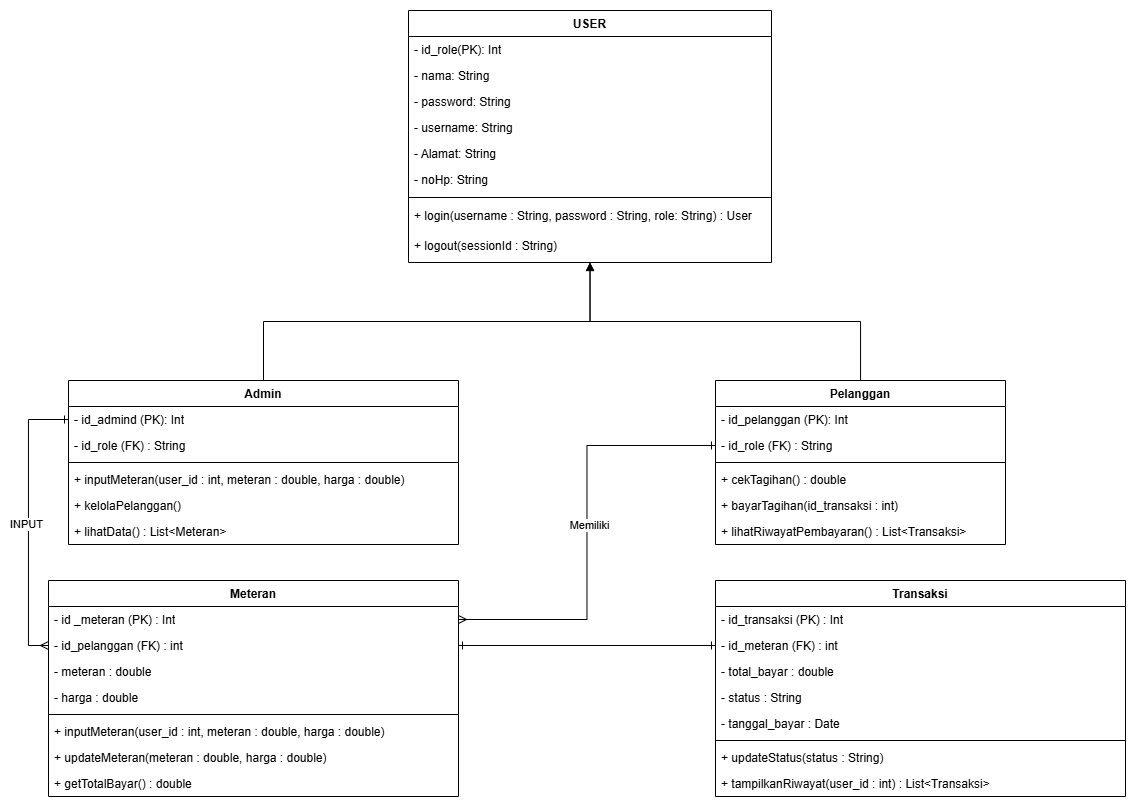

The diagram above was exported from draw.io. Its source (the exported page's mxGraphModel, read from the mxfile embedded in the PNG):
<mxGraphModel dx="1097" dy="555" grid="1" gridSize="10" guides="1" tooltips="1" connect="1" arrows="1" fold="1" page="1" pageScale="1" pageWidth="827" pageHeight="1169" math="0" shadow="0">
  <root>
    <mxCell id="0" />
    <mxCell id="1" parent="0" />
    <mxCell id="sdFZDjSx9su2WQ53FVhc-1" value="Admin" style="swimlane;fontStyle=1;align=center;verticalAlign=top;childLayout=stackLayout;horizontal=1;startSize=26;horizontalStack=0;resizeParent=1;resizeParentMax=0;resizeLast=0;collapsible=1;marginBottom=0;whiteSpace=wrap;html=1;" parent="1" vertex="1">
      <mxGeometry x="200" y="530" width="390" height="164" as="geometry" />
    </mxCell>
    <mxCell id="Z3LePJRX8Qebg1HYhHe5-14" value="- id_admind (PK): Int" style="text;strokeColor=none;fillColor=none;align=left;verticalAlign=top;spacingLeft=4;spacingRight=4;overflow=hidden;rotatable=0;points=[[0,0.5],[1,0.5]];portConstraint=eastwest;whiteSpace=wrap;html=1;" vertex="1" parent="sdFZDjSx9su2WQ53FVhc-1">
      <mxGeometry y="26" width="390" height="26" as="geometry" />
    </mxCell>
    <mxCell id="RzNSt-VRw0yz56dO-Qz--1" value="- id_role (FK) : String" style="text;strokeColor=none;fillColor=none;align=left;verticalAlign=top;spacingLeft=4;spacingRight=4;overflow=hidden;rotatable=0;points=[[0,0.5],[1,0.5]];portConstraint=eastwest;whiteSpace=wrap;html=1;" vertex="1" parent="sdFZDjSx9su2WQ53FVhc-1">
      <mxGeometry y="52" width="390" height="26" as="geometry" />
    </mxCell>
    <mxCell id="sdFZDjSx9su2WQ53FVhc-3" value="" style="line;strokeWidth=1;fillColor=none;align=left;verticalAlign=middle;spacingTop=-1;spacingLeft=3;spacingRight=3;rotatable=0;labelPosition=right;points=[];portConstraint=eastwest;strokeColor=inherit;" parent="sdFZDjSx9su2WQ53FVhc-1" vertex="1">
      <mxGeometry y="78" width="390" height="8" as="geometry" />
    </mxCell>
    <mxCell id="Z3LePJRX8Qebg1HYhHe5-25" value="+ inputMeteran(user_id : int, meteran : double, harga : double)&amp;nbsp;" style="text;strokeColor=none;fillColor=none;align=left;verticalAlign=top;spacingLeft=4;spacingRight=4;overflow=hidden;rotatable=0;points=[[0,0.5],[1,0.5]];portConstraint=eastwest;whiteSpace=wrap;html=1;" vertex="1" parent="sdFZDjSx9su2WQ53FVhc-1">
      <mxGeometry y="86" width="390" height="26" as="geometry" />
    </mxCell>
    <mxCell id="Z3LePJRX8Qebg1HYhHe5-26" value="&lt;div&gt;+ kelolaPelanggan()&amp;nbsp;&lt;/div&gt;" style="text;strokeColor=none;fillColor=none;align=left;verticalAlign=top;spacingLeft=4;spacingRight=4;overflow=hidden;rotatable=0;points=[[0,0.5],[1,0.5]];portConstraint=eastwest;whiteSpace=wrap;html=1;" vertex="1" parent="sdFZDjSx9su2WQ53FVhc-1">
      <mxGeometry y="112" width="390" height="26" as="geometry" />
    </mxCell>
    <mxCell id="Z3LePJRX8Qebg1HYhHe5-27" value="+ lihatData() : List&amp;lt;Meteran&amp;gt;" style="text;strokeColor=none;fillColor=none;align=left;verticalAlign=top;spacingLeft=4;spacingRight=4;overflow=hidden;rotatable=0;points=[[0,0.5],[1,0.5]];portConstraint=eastwest;whiteSpace=wrap;html=1;" vertex="1" parent="sdFZDjSx9su2WQ53FVhc-1">
      <mxGeometry y="138" width="390" height="26" as="geometry" />
    </mxCell>
    <mxCell id="sdFZDjSx9su2WQ53FVhc-6" value="Pelanggan" style="swimlane;fontStyle=1;align=center;verticalAlign=top;childLayout=stackLayout;horizontal=1;startSize=26;horizontalStack=0;resizeParent=1;resizeParentMax=0;resizeLast=0;collapsible=1;marginBottom=0;whiteSpace=wrap;html=1;container=0;" vertex="1" parent="1">
      <mxGeometry x="847" y="530" width="290" height="164" as="geometry" />
    </mxCell>
    <mxCell id="RzNSt-VRw0yz56dO-Qz--2" value="- id_pelanggan (PK): Int" style="text;strokeColor=none;fillColor=none;align=left;verticalAlign=top;spacingLeft=4;spacingRight=4;overflow=hidden;rotatable=0;points=[[0,0.5],[1,0.5]];portConstraint=eastwest;whiteSpace=wrap;html=1;" vertex="1" parent="sdFZDjSx9su2WQ53FVhc-6">
      <mxGeometry y="26" width="290" height="26" as="geometry" />
    </mxCell>
    <mxCell id="Z3LePJRX8Qebg1HYhHe5-20" value="- id_role (FK) : String" style="text;strokeColor=none;fillColor=none;align=left;verticalAlign=top;spacingLeft=4;spacingRight=4;overflow=hidden;rotatable=0;points=[[0,0.5],[1,0.5]];portConstraint=eastwest;whiteSpace=wrap;html=1;" vertex="1" parent="sdFZDjSx9su2WQ53FVhc-6">
      <mxGeometry y="52" width="290" height="26" as="geometry" />
    </mxCell>
    <mxCell id="sdFZDjSx9su2WQ53FVhc-8" value="" style="line;strokeWidth=1;fillColor=none;align=left;verticalAlign=middle;spacingTop=-1;spacingLeft=3;spacingRight=3;rotatable=0;labelPosition=right;points=[];portConstraint=eastwest;strokeColor=inherit;container=0;" vertex="1" parent="sdFZDjSx9su2WQ53FVhc-6">
      <mxGeometry y="78" width="290" height="8" as="geometry" />
    </mxCell>
    <mxCell id="Z3LePJRX8Qebg1HYhHe5-21" value="+ cekTagihan() : double" style="text;strokeColor=none;fillColor=none;align=left;verticalAlign=top;spacingLeft=4;spacingRight=4;overflow=hidden;rotatable=0;points=[[0,0.5],[1,0.5]];portConstraint=eastwest;whiteSpace=wrap;html=1;" vertex="1" parent="sdFZDjSx9su2WQ53FVhc-6">
      <mxGeometry y="86" width="290" height="26" as="geometry" />
    </mxCell>
    <mxCell id="Z3LePJRX8Qebg1HYhHe5-22" value="+ bayarTagihan(id_transaksi : int)&amp;nbsp;" style="text;strokeColor=none;fillColor=none;align=left;verticalAlign=top;spacingLeft=4;spacingRight=4;overflow=hidden;rotatable=0;points=[[0,0.5],[1,0.5]];portConstraint=eastwest;whiteSpace=wrap;html=1;" vertex="1" parent="sdFZDjSx9su2WQ53FVhc-6">
      <mxGeometry y="112" width="290" height="26" as="geometry" />
    </mxCell>
    <mxCell id="Z3LePJRX8Qebg1HYhHe5-23" value="+ lihatRiwayatPembayaran() : List&amp;lt;Transaksi&amp;gt;" style="text;strokeColor=none;fillColor=none;align=left;verticalAlign=top;spacingLeft=4;spacingRight=4;overflow=hidden;rotatable=0;points=[[0,0.5],[1,0.5]];portConstraint=eastwest;whiteSpace=wrap;html=1;" vertex="1" parent="sdFZDjSx9su2WQ53FVhc-6">
      <mxGeometry y="138" width="290" height="26" as="geometry" />
    </mxCell>
    <mxCell id="sdFZDjSx9su2WQ53FVhc-12" value="Meteran" style="swimlane;fontStyle=1;align=center;verticalAlign=top;childLayout=stackLayout;horizontal=1;startSize=26;horizontalStack=0;resizeParent=1;resizeParentMax=0;resizeLast=0;collapsible=1;marginBottom=0;whiteSpace=wrap;html=1;" parent="1" vertex="1">
      <mxGeometry x="180" y="730" width="410" height="216" as="geometry" />
    </mxCell>
    <mxCell id="Ht3zAzTfzLAjSRa3Gd2z-1" value="- id _meteran (PK) : Int" style="text;strokeColor=none;fillColor=none;align=left;verticalAlign=top;spacingLeft=4;spacingRight=4;overflow=hidden;rotatable=0;points=[[0,0.5],[1,0.5]];portConstraint=eastwest;whiteSpace=wrap;html=1;" vertex="1" parent="sdFZDjSx9su2WQ53FVhc-12">
      <mxGeometry y="26" width="410" height="26" as="geometry" />
    </mxCell>
    <mxCell id="Ht3zAzTfzLAjSRa3Gd2z-2" value="&lt;div&gt;- id_pelanggan (FK) : int&lt;/div&gt;" style="text;strokeColor=none;fillColor=none;align=left;verticalAlign=top;spacingLeft=4;spacingRight=4;overflow=hidden;rotatable=0;points=[[0,0.5],[1,0.5]];portConstraint=eastwest;whiteSpace=wrap;html=1;" vertex="1" parent="sdFZDjSx9su2WQ53FVhc-12">
      <mxGeometry y="52" width="410" height="26" as="geometry" />
    </mxCell>
    <mxCell id="Ht3zAzTfzLAjSRa3Gd2z-3" value="- meteran : double" style="text;strokeColor=none;fillColor=none;align=left;verticalAlign=top;spacingLeft=4;spacingRight=4;overflow=hidden;rotatable=0;points=[[0,0.5],[1,0.5]];portConstraint=eastwest;whiteSpace=wrap;html=1;" vertex="1" parent="sdFZDjSx9su2WQ53FVhc-12">
      <mxGeometry y="78" width="410" height="26" as="geometry" />
    </mxCell>
    <mxCell id="Ht3zAzTfzLAjSRa3Gd2z-4" value="- harga : double" style="text;strokeColor=none;fillColor=none;align=left;verticalAlign=top;spacingLeft=4;spacingRight=4;overflow=hidden;rotatable=0;points=[[0,0.5],[1,0.5]];portConstraint=eastwest;whiteSpace=wrap;html=1;" vertex="1" parent="sdFZDjSx9su2WQ53FVhc-12">
      <mxGeometry y="104" width="410" height="26" as="geometry" />
    </mxCell>
    <mxCell id="sdFZDjSx9su2WQ53FVhc-14" value="" style="line;strokeWidth=1;fillColor=none;align=left;verticalAlign=middle;spacingTop=-1;spacingLeft=3;spacingRight=3;rotatable=0;labelPosition=right;points=[];portConstraint=eastwest;strokeColor=inherit;" parent="sdFZDjSx9su2WQ53FVhc-12" vertex="1">
      <mxGeometry y="130" width="410" height="8" as="geometry" />
    </mxCell>
    <mxCell id="Ht3zAzTfzLAjSRa3Gd2z-5" value="&lt;div&gt;+ inputMeteran(user_id : int, meteran : double, harga : double)&amp;nbsp;&lt;/div&gt;" style="text;strokeColor=none;fillColor=none;align=left;verticalAlign=top;spacingLeft=4;spacingRight=4;overflow=hidden;rotatable=0;points=[[0,0.5],[1,0.5]];portConstraint=eastwest;whiteSpace=wrap;html=1;" vertex="1" parent="sdFZDjSx9su2WQ53FVhc-12">
      <mxGeometry y="138" width="410" height="26" as="geometry" />
    </mxCell>
    <mxCell id="Ht3zAzTfzLAjSRa3Gd2z-6" value="&lt;div&gt;+ updateMeteran(meteran : double, harga : double)&amp;nbsp;&lt;/div&gt;" style="text;strokeColor=none;fillColor=none;align=left;verticalAlign=top;spacingLeft=4;spacingRight=4;overflow=hidden;rotatable=0;points=[[0,0.5],[1,0.5]];portConstraint=eastwest;whiteSpace=wrap;html=1;" vertex="1" parent="sdFZDjSx9su2WQ53FVhc-12">
      <mxGeometry y="164" width="410" height="26" as="geometry" />
    </mxCell>
    <mxCell id="Ht3zAzTfzLAjSRa3Gd2z-7" value="+ getTotalBayar() : double" style="text;strokeColor=none;fillColor=none;align=left;verticalAlign=top;spacingLeft=4;spacingRight=4;overflow=hidden;rotatable=0;points=[[0,0.5],[1,0.5]];portConstraint=eastwest;whiteSpace=wrap;html=1;" vertex="1" parent="sdFZDjSx9su2WQ53FVhc-12">
      <mxGeometry y="190" width="410" height="26" as="geometry" />
    </mxCell>
    <mxCell id="Ht3zAzTfzLAjSRa3Gd2z-8" value="Transaksi" style="swimlane;fontStyle=1;align=center;verticalAlign=top;childLayout=stackLayout;horizontal=1;startSize=26;horizontalStack=0;resizeParent=1;resizeParentMax=0;resizeLast=0;collapsible=1;marginBottom=0;whiteSpace=wrap;html=1;" vertex="1" parent="1">
      <mxGeometry x="847" y="730" width="410" height="216" as="geometry" />
    </mxCell>
    <mxCell id="Ht3zAzTfzLAjSRa3Gd2z-9" value="- id_transaksi (PK) : Int" style="text;strokeColor=none;fillColor=none;align=left;verticalAlign=top;spacingLeft=4;spacingRight=4;overflow=hidden;rotatable=0;points=[[0,0.5],[1,0.5]];portConstraint=eastwest;whiteSpace=wrap;html=1;" vertex="1" parent="Ht3zAzTfzLAjSRa3Gd2z-8">
      <mxGeometry y="26" width="410" height="26" as="geometry" />
    </mxCell>
    <mxCell id="Ht3zAzTfzLAjSRa3Gd2z-10" value="- id_meteran (FK) : int" style="text;strokeColor=none;fillColor=none;align=left;verticalAlign=top;spacingLeft=4;spacingRight=4;overflow=hidden;rotatable=0;points=[[0,0.5],[1,0.5]];portConstraint=eastwest;whiteSpace=wrap;html=1;" vertex="1" parent="Ht3zAzTfzLAjSRa3Gd2z-8">
      <mxGeometry y="52" width="410" height="26" as="geometry" />
    </mxCell>
    <mxCell id="Ht3zAzTfzLAjSRa3Gd2z-11" value="- total_bayar : double" style="text;strokeColor=none;fillColor=none;align=left;verticalAlign=top;spacingLeft=4;spacingRight=4;overflow=hidden;rotatable=0;points=[[0,0.5],[1,0.5]];portConstraint=eastwest;whiteSpace=wrap;html=1;" vertex="1" parent="Ht3zAzTfzLAjSRa3Gd2z-8">
      <mxGeometry y="78" width="410" height="26" as="geometry" />
    </mxCell>
    <mxCell id="Ht3zAzTfzLAjSRa3Gd2z-12" value="- status : String&amp;nbsp;" style="text;strokeColor=none;fillColor=none;align=left;verticalAlign=top;spacingLeft=4;spacingRight=4;overflow=hidden;rotatable=0;points=[[0,0.5],[1,0.5]];portConstraint=eastwest;whiteSpace=wrap;html=1;" vertex="1" parent="Ht3zAzTfzLAjSRa3Gd2z-8">
      <mxGeometry y="104" width="410" height="26" as="geometry" />
    </mxCell>
    <mxCell id="Ht3zAzTfzLAjSRa3Gd2z-17" value="- tanggal_bayar : Date" style="text;strokeColor=none;fillColor=none;align=left;verticalAlign=top;spacingLeft=4;spacingRight=4;overflow=hidden;rotatable=0;points=[[0,0.5],[1,0.5]];portConstraint=eastwest;whiteSpace=wrap;html=1;" vertex="1" parent="Ht3zAzTfzLAjSRa3Gd2z-8">
      <mxGeometry y="130" width="410" height="26" as="geometry" />
    </mxCell>
    <mxCell id="Ht3zAzTfzLAjSRa3Gd2z-13" value="" style="line;strokeWidth=1;fillColor=none;align=left;verticalAlign=middle;spacingTop=-1;spacingLeft=3;spacingRight=3;rotatable=0;labelPosition=right;points=[];portConstraint=eastwest;strokeColor=inherit;" vertex="1" parent="Ht3zAzTfzLAjSRa3Gd2z-8">
      <mxGeometry y="156" width="410" height="8" as="geometry" />
    </mxCell>
    <mxCell id="Ht3zAzTfzLAjSRa3Gd2z-14" value="&lt;div&gt;+ updateStatus(status : String)&amp;nbsp;&lt;/div&gt;" style="text;strokeColor=none;fillColor=none;align=left;verticalAlign=top;spacingLeft=4;spacingRight=4;overflow=hidden;rotatable=0;points=[[0,0.5],[1,0.5]];portConstraint=eastwest;whiteSpace=wrap;html=1;" vertex="1" parent="Ht3zAzTfzLAjSRa3Gd2z-8">
      <mxGeometry y="164" width="410" height="26" as="geometry" />
    </mxCell>
    <mxCell id="Ht3zAzTfzLAjSRa3Gd2z-15" value="&lt;div&gt;+ tampilkanRiwayat(user_id : int) : List&amp;lt;Transaksi&amp;gt;&lt;/div&gt;" style="text;strokeColor=none;fillColor=none;align=left;verticalAlign=top;spacingLeft=4;spacingRight=4;overflow=hidden;rotatable=0;points=[[0,0.5],[1,0.5]];portConstraint=eastwest;whiteSpace=wrap;html=1;" vertex="1" parent="Ht3zAzTfzLAjSRa3Gd2z-8">
      <mxGeometry y="190" width="410" height="26" as="geometry" />
    </mxCell>
    <mxCell id="Ht3zAzTfzLAjSRa3Gd2z-23" style="edgeStyle=orthogonalEdgeStyle;rounded=0;orthogonalLoop=1;jettySize=auto;html=1;exitX=1;exitY=0.5;exitDx=0;exitDy=0;entryX=0;entryY=0.5;entryDx=0;entryDy=0;endArrow=ERone;endFill=0;startArrow=ERone;startFill=0;" edge="1" parent="1" source="Ht3zAzTfzLAjSRa3Gd2z-2" target="Ht3zAzTfzLAjSRa3Gd2z-10">
      <mxGeometry relative="1" as="geometry" />
    </mxCell>
    <mxCell id="UBCyP35gOq4hjUZJliCY-13" style="edgeStyle=orthogonalEdgeStyle;rounded=0;orthogonalLoop=1;jettySize=auto;html=1;endArrow=none;endFill=0;startArrow=block;startFill=1;" edge="1" parent="1" source="UBCyP35gOq4hjUZJliCY-1" target="sdFZDjSx9su2WQ53FVhc-1">
      <mxGeometry relative="1" as="geometry" />
    </mxCell>
    <mxCell id="UBCyP35gOq4hjUZJliCY-14" style="edgeStyle=orthogonalEdgeStyle;rounded=0;orthogonalLoop=1;jettySize=auto;html=1;startArrow=classic;startFill=1;endArrow=none;endFill=0;" edge="1" parent="1" source="UBCyP35gOq4hjUZJliCY-1" target="sdFZDjSx9su2WQ53FVhc-6">
      <mxGeometry relative="1" as="geometry" />
    </mxCell>
    <mxCell id="UBCyP35gOq4hjUZJliCY-1" value="USER" style="swimlane;fontStyle=1;align=center;verticalAlign=top;childLayout=stackLayout;horizontal=1;startSize=26;horizontalStack=0;resizeParent=1;resizeParentMax=0;resizeLast=0;collapsible=1;marginBottom=0;whiteSpace=wrap;html=1;container=0;" vertex="1" parent="1">
      <mxGeometry x="540" y="160" width="363" height="252" as="geometry" />
    </mxCell>
    <mxCell id="UBCyP35gOq4hjUZJliCY-2" value="- id_role&lt;span style=&quot;background-color: transparent; color: light-dark(rgb(0, 0, 0), rgb(255, 255, 255));&quot;&gt;(PK): Int&lt;/span&gt;" style="text;strokeColor=none;fillColor=none;align=left;verticalAlign=top;spacingLeft=4;spacingRight=4;overflow=hidden;rotatable=0;points=[[0,0.5],[1,0.5]];portConstraint=eastwest;whiteSpace=wrap;html=1;" vertex="1" parent="UBCyP35gOq4hjUZJliCY-1">
      <mxGeometry y="26" width="363" height="26" as="geometry" />
    </mxCell>
    <mxCell id="UBCyP35gOq4hjUZJliCY-3" value="&lt;div&gt;- nama: String&lt;/div&gt;" style="text;strokeColor=none;fillColor=none;align=left;verticalAlign=top;spacingLeft=4;spacingRight=4;overflow=hidden;rotatable=0;points=[[0,0.5],[1,0.5]];portConstraint=eastwest;whiteSpace=wrap;html=1;" vertex="1" parent="UBCyP35gOq4hjUZJliCY-1">
      <mxGeometry y="52" width="363" height="26" as="geometry" />
    </mxCell>
    <mxCell id="UBCyP35gOq4hjUZJliCY-4" value="- password: String" style="text;strokeColor=none;fillColor=none;align=left;verticalAlign=top;spacingLeft=4;spacingRight=4;overflow=hidden;rotatable=0;points=[[0,0.5],[1,0.5]];portConstraint=eastwest;whiteSpace=wrap;html=1;" vertex="1" parent="UBCyP35gOq4hjUZJliCY-1">
      <mxGeometry y="78" width="363" height="26" as="geometry" />
    </mxCell>
    <mxCell id="UBCyP35gOq4hjUZJliCY-5" value="- username: String" style="text;strokeColor=none;fillColor=none;align=left;verticalAlign=top;spacingLeft=4;spacingRight=4;overflow=hidden;rotatable=0;points=[[0,0.5],[1,0.5]];portConstraint=eastwest;whiteSpace=wrap;html=1;" vertex="1" parent="UBCyP35gOq4hjUZJliCY-1">
      <mxGeometry y="104" width="363" height="26" as="geometry" />
    </mxCell>
    <mxCell id="UBCyP35gOq4hjUZJliCY-6" value="- Alamat: String" style="text;strokeColor=none;fillColor=none;align=left;verticalAlign=top;spacingLeft=4;spacingRight=4;overflow=hidden;rotatable=0;points=[[0,0.5],[1,0.5]];portConstraint=eastwest;whiteSpace=wrap;html=1;" vertex="1" parent="UBCyP35gOq4hjUZJliCY-1">
      <mxGeometry y="130" width="363" height="26" as="geometry" />
    </mxCell>
    <mxCell id="UBCyP35gOq4hjUZJliCY-7" value="- noHp: String" style="text;strokeColor=none;fillColor=none;align=left;verticalAlign=top;spacingLeft=4;spacingRight=4;overflow=hidden;rotatable=0;points=[[0,0.5],[1,0.5]];portConstraint=eastwest;whiteSpace=wrap;html=1;" vertex="1" parent="UBCyP35gOq4hjUZJliCY-1">
      <mxGeometry y="156" width="363" height="26" as="geometry" />
    </mxCell>
    <mxCell id="Sh8eGP6vWtTmo4Q3k_ce-4" value="" style="line;strokeWidth=1;rotatable=0;dashed=0;labelPosition=right;align=left;verticalAlign=middle;spacingTop=0;spacingLeft=6;points=[];portConstraint=eastwest;" vertex="1" parent="UBCyP35gOq4hjUZJliCY-1">
      <mxGeometry y="182" width="363" height="10" as="geometry" />
    </mxCell>
    <mxCell id="Sh8eGP6vWtTmo4Q3k_ce-5" value="+ login(username : String, password : String, role: String) : User" style="text;strokeColor=none;fillColor=none;spacingLeft=4;spacingRight=4;overflow=hidden;rotatable=0;points=[[0,0.5],[1,0.5]];portConstraint=eastwest;fontSize=12;whiteSpace=wrap;html=1;" vertex="1" parent="UBCyP35gOq4hjUZJliCY-1">
      <mxGeometry y="192" width="363" height="30" as="geometry" />
    </mxCell>
    <mxCell id="Sh8eGP6vWtTmo4Q3k_ce-7" value="+ logout(sessionId : String)&amp;nbsp;" style="text;strokeColor=none;fillColor=none;spacingLeft=4;spacingRight=4;overflow=hidden;rotatable=0;points=[[0,0.5],[1,0.5]];portConstraint=eastwest;fontSize=12;whiteSpace=wrap;html=1;" vertex="1" parent="UBCyP35gOq4hjUZJliCY-1">
      <mxGeometry y="222" width="363" height="30" as="geometry" />
    </mxCell>
    <mxCell id="UBCyP35gOq4hjUZJliCY-16" style="edgeStyle=orthogonalEdgeStyle;rounded=0;orthogonalLoop=1;jettySize=auto;html=1;exitX=0;exitY=0.5;exitDx=0;exitDy=0;entryX=0;entryY=0.5;entryDx=0;entryDy=0;startArrow=ERone;startFill=0;endArrow=ERmany;endFill=0;" edge="1" parent="1" source="Z3LePJRX8Qebg1HYhHe5-14" target="Ht3zAzTfzLAjSRa3Gd2z-2">
      <mxGeometry relative="1" as="geometry" />
    </mxCell>
    <mxCell id="Sh8eGP6vWtTmo4Q3k_ce-1" value="INPUT" style="edgeLabel;html=1;align=center;verticalAlign=middle;resizable=0;points=[];" vertex="1" connectable="0" parent="UBCyP35gOq4hjUZJliCY-16">
      <mxGeometry x="0.0062" y="-2" relative="1" as="geometry">
        <mxPoint as="offset" />
      </mxGeometry>
    </mxCell>
    <mxCell id="ECtiQVAQgl1jp-KRr6dk-1" style="edgeStyle=orthogonalEdgeStyle;rounded=0;orthogonalLoop=1;jettySize=auto;html=1;exitX=0;exitY=0.5;exitDx=0;exitDy=0;entryX=1;entryY=0.5;entryDx=0;entryDy=0;startArrow=ERone;startFill=0;endArrow=ERmany;endFill=0;" edge="1" parent="1" source="Z3LePJRX8Qebg1HYhHe5-20" target="Ht3zAzTfzLAjSRa3Gd2z-1">
      <mxGeometry relative="1" as="geometry" />
    </mxCell>
    <mxCell id="Sh8eGP6vWtTmo4Q3k_ce-2" value="Memiliki" style="edgeLabel;html=1;align=center;verticalAlign=middle;resizable=0;points=[];" vertex="1" connectable="0" parent="ECtiQVAQgl1jp-KRr6dk-1">
      <mxGeometry x="-0.0343" y="5" relative="1" as="geometry">
        <mxPoint x="-3" as="offset" />
      </mxGeometry>
    </mxCell>
  </root>
</mxGraphModel>